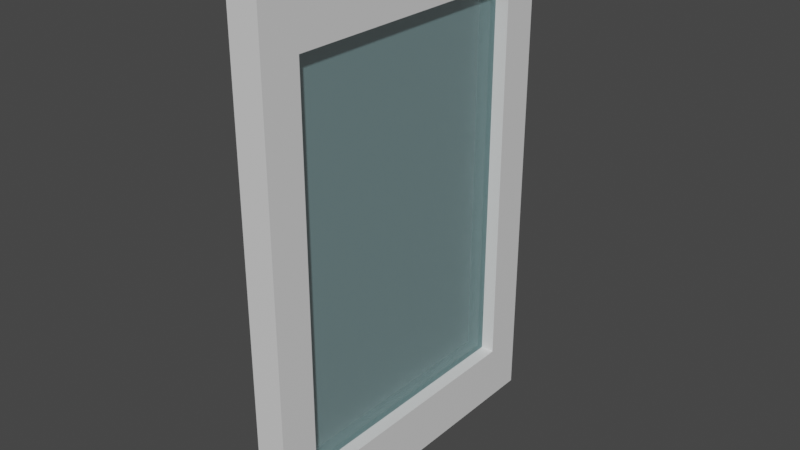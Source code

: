 # Source: window_01.blend  (saved by Blender 3.2.14; exported with 4.5.12 LTS)
import bpy
from mathutils import Matrix  # noqa: F401  (used for matrix-valued properties, if any)

bpy.ops.wm.read_factory_settings(use_empty=True)
scene = bpy.context.scene
scene.name = 'Scene'

# ---- collections
col_collection = bpy.data.collections.new('Collection'); scene.collection.children.link(col_collection)

# ---- materials (node trees are filled in below, after node groups)
mat_material = bpy.data.materials.new('Material')
mat_material.alpha_threshold = 0.0
mat_material.use_transparent_shadow = False
mat_material.line_color = (0.0, 0.0, 0.0, 1.0)
mat_material_001 = bpy.data.materials.new('Material.001')
mat_material_001.use_transparent_shadow = False

# ---- material node trees
mat_material.use_nodes = True; mat_material.node_tree.nodes.clear()
_N = mat_material.node_tree.nodes; _L = mat_material.node_tree.links
n0 = _N.new('ShaderNodeOutputMaterial'); n0.name = 'Material Output'; n0.location = (300, 300)
n1 = _N.new('ShaderNodeBsdfPrincipled'); n1.name = 'Principled BSDF'; n1.location = (10, 300)
n1.distribution = 'GGX'
n1.subsurface_method = 'RANDOM_WALK_SKIN'
n1.inputs[0].default_value = (0.7737, 0.7737, 0.7737, 1.0)
n1.inputs[2].default_value = 0.4
n1.inputs[3].default_value = 1.45
n1.inputs[27].default_value = (0.0, 0.0, 0.0, 1.0)
n1.inputs[28].default_value = 1.0
_L.new(n1.outputs[0], n0.inputs[0])
n0.is_active_output = True
mat_material_001.use_nodes = True; mat_material_001.node_tree.nodes.clear()
_N = mat_material_001.node_tree.nodes; _L = mat_material_001.node_tree.links
n0 = _N.new('ShaderNodeBsdfPrincipled'); n0.name = 'Principled BSDF'; n0.location = (10, 300)
n0.distribution = 'GGX'
n0.subsurface_method = 'RANDOM_WALK_SKIN'
n0.inputs[0].default_value = (0.4581, 0.7725, 0.8, 1.0)
n0.inputs[1].default_value = 0.211
n0.inputs[2].default_value = 0.4174
n0.inputs[3].default_value = 1.45
n0.inputs[4].default_value = 0.3
n0.inputs[13].default_value = 0.4541
n0.inputs[24].default_value = 0.03853
n0.inputs[27].default_value = (0.0, 0.0, 0.0, 1.0)
n0.inputs[28].default_value = 1.0
n1 = _N.new('ShaderNodeOutputMaterial'); n1.name = 'Material Output'; n1.location = (300, 300)
_L.new(n0.outputs[0], n1.inputs[0])
n1.is_active_output = True

# ---- world
world_world = bpy.data.worlds.new('World'); scene.world = world_world
world_world.use_nodes = True; world_world.node_tree.nodes.clear()
_N = world_world.node_tree.nodes; _L = world_world.node_tree.links
n0 = _N.new('ShaderNodeOutputWorld'); n0.name = 'World Output'; n0.location = (300, 300)
n1 = _N.new('ShaderNodeBackground'); n1.name = 'Background'; n1.location = (10, 300)
n1.inputs[0].default_value = (0.05088, 0.05088, 0.05088, 1.0)
_L.new(n1.outputs[0], n0.inputs[0])
n0.is_active_output = True
world_world.color = (0.05088, 0.05088, 0.05088)
world_world.use_sun_shadow = False
world_world.sun_shadow_jitter_overblur = 0.0

# ---- meshes
me_cube = bpy.data.meshes.new('Cube')
me_cube.from_pydata([(0.09045, 0.7756, 1.146), (0.09045, 0.7756, -1.146), (0.09045, -0.7756, 1.146), (0.09045, -0.7756, -1.146), (-0.09045, 0.7756, 1.146), (-0.09045, 0.7756, -1.146), (-0.09045, -0.7756, 1.146), (-0.09045, -0.7756, -1.146), (-0.09045, 1.0, -1.478), (-0.09045, -1.0, -1.478), (0.09045, 1.0, 1.478), (0.09045, 1.0, -1.478), (-0.09045, -1.0, 1.478), (0.09045, -1.0, 1.478), (0.09045, -1.0, -1.478), (-0.09045, 1.0, 1.478), (-0.02082, 0.7756, -1.146), (-0.02082, -0.7756, -1.146), (-0.02082, -0.7756, 1.146), (-0.02082, 0.7756, 1.146), (0.01133, 0.7756, 1.146), (0.01133, 0.7756, -1.146), (0.01133, -0.7756, 1.146), (0.01133, -0.7756, -1.146)], [], [(10, 15, 12, 13), (14, 13, 12, 9), (7, 6, 18, 17), (8, 11, 14, 9), (3, 1, 21, 23), (8, 15, 10, 11), (7, 5, 8, 9), (0, 1, 11, 10), (6, 7, 9, 12), (3, 2, 13, 14), (5, 4, 15, 8), (2, 0, 10, 13), (4, 6, 12, 15), (1, 3, 14, 11), (17, 18, 19, 16), (5, 7, 17, 16), (6, 4, 19, 18), (4, 5, 16, 19), (21, 20, 22, 23), (0, 2, 22, 20), (2, 3, 23, 22), (1, 0, 20, 21)])
me_cube.polygons.foreach_set('material_index', [0, 0, 0, 0, 0, 0, 0, 0, 0, 0, 0, 0, 0, 0, 1, 0, 0, 0, 1, 0, 0, 0])
_uv = me_cube.uv_layers.new(name='UVMap')
_uv.uv.foreach_set('vector', [0.625, 0.5, 0.875, 0.5, 0.875, 0.75, 0.625, 0.75, 0.375, 0.75, 0.625, 0.75, 0.625, 1.0, 0.375, 1.0, 0.4031, 0.02805, 0.5969, 0.02805, 0.5969, 0.02805, 0.4031, 0.02805, 0.125, 0.5, 0.375, 0.5, 0.375, 0.75, 0.125, 0.75, 0.4031, 0.7219, 0.4031, 0.5281, 0.4031, 0.5281, 0.4031, 0.7219, 0.375, 0.25, 0.625, 0.25, 0.625, 0.5, 0.375, 0.5, 0.4031, 0.02805, 0.4031, 0.2219, 0.375, 0.25, 0.375, 0.0, 0.5969, 0.5281, 0.4031, 0.5281, 0.375, 0.5, 0.625, 0.5, 0.5969, 0.02805, 0.4031, 0.02805, 0.375, 0.0, 0.625, 0.0, 0.4031, 0.7219, 0.5969, 0.7219, 0.625, 0.75, 0.375, 0.75, 0.4031, 0.2219, 0.5969, 0.2219, 0.625, 0.25, 0.375, 0.25, 0.5969, 0.7219, 0.5969, 0.5281, 0.625, 0.5, 0.625, 0.75, 0.5969, 0.2219, 0.5969, 0.02805, 0.625, 0.0, 0.625, 0.25, 0.4031, 0.5281, 0.4031, 0.7219, 0.375, 0.75, 0.375, 0.5, 0.4031, 0.02805, 0.5969, 0.02805, 0.5969, 0.2219, 0.4031, 0.2219, 0.4031, 0.2219, 0.4031, 0.02805, 0.4031, 0.02805, 0.4031, 0.2219, 0.5969, 0.02805, 0.5969, 0.2219, 0.5969, 0.2219, 0.5969, 0.02805, 0.5969, 0.2219, 0.4031, 0.2219, 0.4031, 0.2219, 0.5969, 0.2219, 0.4031, 0.5281, 0.5969, 0.5281, 0.5969, 0.7219, 0.4031, 0.7219, 0.5969, 0.5281, 0.5969, 0.7219, 0.5969, 0.7219, 0.5969, 0.5281, 0.5969, 0.7219, 0.4031, 0.7219, 0.4031, 0.7219, 0.5969, 0.7219, 0.4031, 0.5281, 0.5969, 0.5281, 0.5969, 0.5281, 0.4031, 0.5281])
me_cube.materials.append(mat_material)
me_cube.materials.append(mat_material_001)
me_cube.use_mirror_vertex_groups = False
me_cube.update()

# ---- objects
ob_cube = bpy.data.objects.new('Cube', me_cube)

# ---- transforms, parenting, visibility, modifiers, constraints
ob_cube.location = (0.0, 0.0, 0.0)
ob_cube.lock_rotations_4d = False
ob_cube.empty_display_type = 'ARROWS'
ob_cube.lineart.crease_threshold = 0.0

# ---- collection membership
col_collection.objects.link(ob_cube)

# ---- scene / render settings (as saved in the file)
scene.frame_start = 1; scene.frame_end = 250; scene.frame_set(1)
scene.render.engine = 'BLENDER_EEVEE_NEXT'
scene.cycles.sampling_pattern = 'TABULATED_SOBOL'
scene.cycles.use_light_tree = False
scene.view_settings.view_transform = 'Filmic'
bpy.context.view_layer.update()

# ---- added for rendering (the .blend has no active camera and no usable light): camera, sun
cam_auto = bpy.data.cameras.new('AutoCamera')
cam_auto.lens = 50.0
cam_auto.sensor_width = 36.0
cam_auto.clip_end = 1000.0
ob_auto_camera = bpy.data.objects.new('AutoCamera', cam_auto)
scene.collection.objects.link(ob_auto_camera)
ob_auto_camera.location = (3.30568, -3.96682, 2.64454)
ob_auto_camera.rotation_euler = (1.09748, -7.21219e-08, 0.694738)
scene.camera = ob_auto_camera
light_auto_sun = bpy.data.lights.new('AutoSun', 'SUN')
light_auto_sun.energy = 3.0
light_auto_sun.angle = 0.0523599
ob_auto_sun = bpy.data.objects.new('AutoSun', light_auto_sun)
scene.collection.objects.link(ob_auto_sun)
ob_auto_sun.rotation_euler = (0.872665, 0.174533, 0.523599)
bpy.context.view_layer.update()
